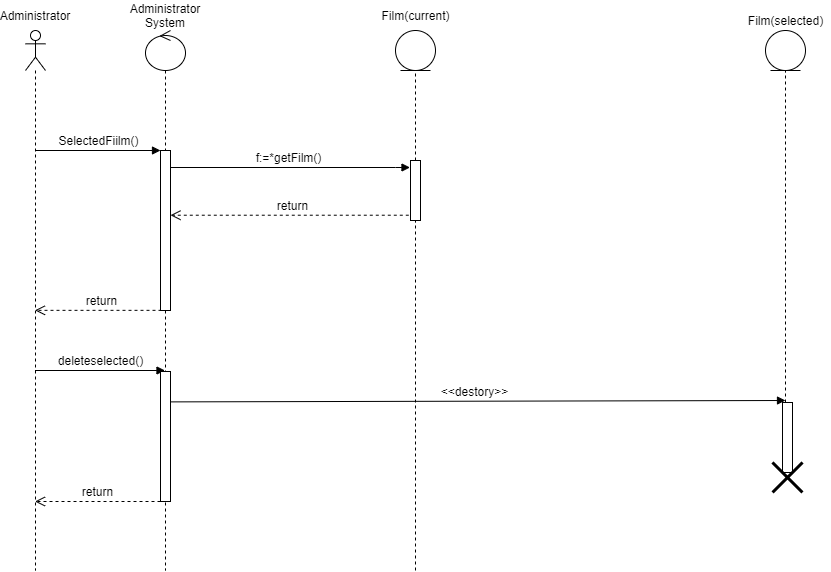

The diagram above was exported from draw.io. Its source (the exported page's mxGraphModel, read from the mxfile embedded in the PNG):
<mxGraphModel dx="700" dy="696" grid="1" gridSize="10" guides="1" tooltips="1" connect="1" arrows="1" fold="1" page="1" pageScale="1" pageWidth="827" pageHeight="1169" math="0" shadow="0">
  <root>
    <mxCell id="0" />
    <mxCell id="1" parent="0" />
    <mxCell id="FqUSk_KNUPqf2UTY8vFz-1" value="" style="shape=umlLifeline;participant=umlActor;perimeter=lifelinePerimeter;whiteSpace=wrap;html=1;container=1;collapsible=0;recursiveResize=0;verticalAlign=top;spacingTop=36;outlineConnect=0;" parent="1" vertex="1">
      <mxGeometry x="70" y="60" width="20" height="540" as="geometry" />
    </mxCell>
    <mxCell id="FqUSk_KNUPqf2UTY8vFz-2" value="Administrator" style="text;html=1;strokeColor=none;fillColor=none;align=center;verticalAlign=middle;whiteSpace=wrap;rounded=0;" parent="1" vertex="1">
      <mxGeometry x="50" y="30" width="60" height="30" as="geometry" />
    </mxCell>
    <mxCell id="FqUSk_KNUPqf2UTY8vFz-5" value="Administrator System" style="text;html=1;strokeColor=none;fillColor=none;align=center;verticalAlign=middle;whiteSpace=wrap;rounded=0;" parent="1" vertex="1">
      <mxGeometry x="180" y="30" width="60" height="30" as="geometry" />
    </mxCell>
    <mxCell id="FqUSk_KNUPqf2UTY8vFz-6" value="SelectedFiilm()" style="html=1;verticalAlign=bottom;endArrow=block;entryX=0;entryY=0;rounded=0;" parent="1" source="FqUSk_KNUPqf2UTY8vFz-1" target="FqUSk_KNUPqf2UTY8vFz-4" edge="1">
      <mxGeometry relative="1" as="geometry">
        <mxPoint x="135" y="180" as="sourcePoint" />
      </mxGeometry>
    </mxCell>
    <mxCell id="FqUSk_KNUPqf2UTY8vFz-8" value="f:=*getFilm()" style="html=1;verticalAlign=bottom;endArrow=block;rounded=0;" parent="1" edge="1">
      <mxGeometry width="80" relative="1" as="geometry">
        <mxPoint x="209.5" y="197" as="sourcePoint" />
        <mxPoint x="454.5" y="197" as="targetPoint" />
        <Array as="points">
          <mxPoint x="440" y="197" />
        </Array>
      </mxGeometry>
    </mxCell>
    <mxCell id="FqUSk_KNUPqf2UTY8vFz-10" value="return" style="html=1;verticalAlign=bottom;endArrow=open;dashed=1;endSize=8;rounded=0;exitX=0.429;exitY=0.991;exitDx=0;exitDy=0;exitPerimeter=0;" parent="1" target="FqUSk_KNUPqf2UTY8vFz-4" edge="1">
      <mxGeometry relative="1" as="geometry">
        <mxPoint x="459.28999999999996" y="244.721" as="sourcePoint" />
        <mxPoint x="220" y="245" as="targetPoint" />
      </mxGeometry>
    </mxCell>
    <mxCell id="FqUSk_KNUPqf2UTY8vFz-20" value="return" style="html=1;verticalAlign=bottom;endArrow=open;dashed=1;endSize=8;rounded=0;fontSize=10;exitX=0.7;exitY=0.999;exitDx=0;exitDy=0;exitPerimeter=0;" parent="1" source="FqUSk_KNUPqf2UTY8vFz-4" target="FqUSk_KNUPqf2UTY8vFz-1" edge="1">
      <mxGeometry relative="1" as="geometry">
        <mxPoint x="350" y="550" as="sourcePoint" />
        <mxPoint x="270" y="550" as="targetPoint" />
      </mxGeometry>
    </mxCell>
    <mxCell id="FqUSk_KNUPqf2UTY8vFz-24" value="" style="ellipse;shape=umlEntity;whiteSpace=wrap;html=1;" parent="1" vertex="1">
      <mxGeometry x="440" y="60" width="40" height="40" as="geometry" />
    </mxCell>
    <mxCell id="FqUSk_KNUPqf2UTY8vFz-25" value="Film(current)" style="text;html=1;align=center;verticalAlign=middle;resizable=0;points=[];autosize=1;strokeColor=none;" parent="1" vertex="1">
      <mxGeometry x="420" y="35" width="80" height="20" as="geometry" />
    </mxCell>
    <mxCell id="FqUSk_KNUPqf2UTY8vFz-26" value="" style="endArrow=none;dashed=1;html=1;startArrow=none;" parent="1" source="FqUSk_KNUPqf2UTY8vFz-27" target="FqUSk_KNUPqf2UTY8vFz-24" edge="1">
      <mxGeometry width="50" height="50" relative="1" as="geometry">
        <mxPoint x="460" y="700" as="sourcePoint" />
        <mxPoint x="420" y="300" as="targetPoint" />
      </mxGeometry>
    </mxCell>
    <mxCell id="FqUSk_KNUPqf2UTY8vFz-27" value="" style="html=1;points=[];perimeter=orthogonalPerimeter;" parent="1" vertex="1">
      <mxGeometry x="455" y="190" width="10" height="60" as="geometry" />
    </mxCell>
    <mxCell id="FqUSk_KNUPqf2UTY8vFz-28" value="" style="endArrow=none;dashed=1;html=1;startArrow=none;" parent="1" target="FqUSk_KNUPqf2UTY8vFz-27" edge="1">
      <mxGeometry width="50" height="50" relative="1" as="geometry">
        <mxPoint x="460" y="600" as="sourcePoint" />
        <mxPoint x="460" y="100" as="targetPoint" />
      </mxGeometry>
    </mxCell>
    <mxCell id="FqUSk_KNUPqf2UTY8vFz-3" value="" style="shape=umlLifeline;participant=umlControl;perimeter=lifelinePerimeter;whiteSpace=wrap;html=1;container=1;collapsible=0;recursiveResize=0;verticalAlign=top;spacingTop=36;outlineConnect=0;" parent="1" vertex="1">
      <mxGeometry x="190" y="60" width="40" height="540" as="geometry" />
    </mxCell>
    <mxCell id="FqUSk_KNUPqf2UTY8vFz-4" value="" style="html=1;points=[];perimeter=orthogonalPerimeter;" parent="FqUSk_KNUPqf2UTY8vFz-3" vertex="1">
      <mxGeometry x="15" y="120" width="10" height="160" as="geometry" />
    </mxCell>
    <mxCell id="b4PRXVJTdVhI2rg89Vru-1" value="" style="ellipse;shape=umlEntity;whiteSpace=wrap;html=1;" parent="1" vertex="1">
      <mxGeometry x="810" y="60" width="40" height="40" as="geometry" />
    </mxCell>
    <mxCell id="b4PRXVJTdVhI2rg89Vru-2" value="Film(selected)" style="text;html=1;align=center;verticalAlign=middle;resizable=0;points=[];autosize=1;strokeColor=none;fillColor=none;" parent="1" vertex="1">
      <mxGeometry x="785" y="40" width="90" height="20" as="geometry" />
    </mxCell>
    <mxCell id="b4PRXVJTdVhI2rg89Vru-3" value="" style="endArrow=none;dashed=1;html=1;rounded=0;entryX=0.5;entryY=1;entryDx=0;entryDy=0;startArrow=none;" parent="1" source="b4PRXVJTdVhI2rg89Vru-5" target="b4PRXVJTdVhI2rg89Vru-1" edge="1">
      <mxGeometry width="50" height="50" relative="1" as="geometry">
        <mxPoint x="830" y="740" as="sourcePoint" />
        <mxPoint x="930" y="250" as="targetPoint" />
      </mxGeometry>
    </mxCell>
    <mxCell id="FqUSk_KNUPqf2UTY8vFz-39" value="deleteselected()" style="html=1;verticalAlign=bottom;endArrow=block;" parent="1" edge="1">
      <mxGeometry width="80" relative="1" as="geometry">
        <mxPoint x="79.5" y="400" as="sourcePoint" />
        <mxPoint x="209.5" y="400" as="targetPoint" />
      </mxGeometry>
    </mxCell>
    <mxCell id="FqUSk_KNUPqf2UTY8vFz-42" value="return" style="html=1;verticalAlign=bottom;endArrow=open;dashed=1;endSize=8;" parent="1" edge="1">
      <mxGeometry relative="1" as="geometry">
        <mxPoint x="205" y="531" as="sourcePoint" />
        <mxPoint x="79.5" y="531" as="targetPoint" />
      </mxGeometry>
    </mxCell>
    <mxCell id="FqUSk_KNUPqf2UTY8vFz-40" value="&amp;lt;&amp;lt;destory&amp;gt;&amp;gt;" style="html=1;verticalAlign=bottom;endArrow=block;exitX=0.42;exitY=0.114;exitDx=0;exitDy=0;exitPerimeter=0;" parent="1" edge="1">
      <mxGeometry width="80" relative="1" as="geometry">
        <mxPoint x="209.20000000000005" y="431.4000000000001" as="sourcePoint" />
        <mxPoint x="830" y="430" as="targetPoint" />
      </mxGeometry>
    </mxCell>
    <mxCell id="FqUSk_KNUPqf2UTY8vFz-38" value="" style="html=1;points=[];perimeter=orthogonalPerimeter;" parent="1" vertex="1">
      <mxGeometry x="205" y="401" width="10" height="130" as="geometry" />
    </mxCell>
    <mxCell id="b4PRXVJTdVhI2rg89Vru-5" value="" style="html=1;points=[];perimeter=orthogonalPerimeter;" parent="1" vertex="1">
      <mxGeometry x="827" y="432" width="10" height="70" as="geometry" />
    </mxCell>
    <mxCell id="b4PRXVJTdVhI2rg89Vru-7" value="" style="shape=umlDestroy;whiteSpace=wrap;html=1;strokeWidth=3;" parent="1" vertex="1">
      <mxGeometry x="817" y="492" width="30" height="30" as="geometry" />
    </mxCell>
  </root>
</mxGraphModel>